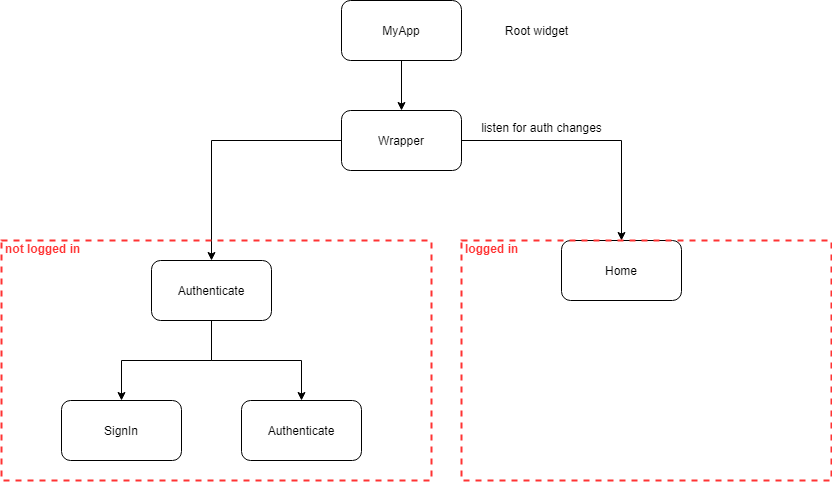

The diagram above was exported from draw.io. Its source (the exported page's mxGraphModel, read from the mxfile embedded in the PNG):
<mxGraphModel dx="1422" dy="783" grid="1" gridSize="10" guides="1" tooltips="1" connect="1" arrows="1" fold="1" page="1" pageScale="1" pageWidth="850" pageHeight="1100" math="0" shadow="0">
  <root>
    <mxCell id="0" />
    <mxCell id="1" parent="0" />
    <mxCell id="3X8E-m8CDwvBXNYXXJpZ-2" value="MyApp" style="rounded=1;whiteSpace=wrap;html=1;" parent="1" vertex="1">
      <mxGeometry x="360" y="60" width="120" height="60" as="geometry" />
    </mxCell>
    <mxCell id="3X8E-m8CDwvBXNYXXJpZ-11" value="" style="edgeStyle=orthogonalEdgeStyle;rounded=0;orthogonalLoop=1;jettySize=auto;html=1;" parent="1" source="3X8E-m8CDwvBXNYXXJpZ-3" target="3X8E-m8CDwvBXNYXXJpZ-10" edge="1">
      <mxGeometry relative="1" as="geometry" />
    </mxCell>
    <mxCell id="3X8E-m8CDwvBXNYXXJpZ-13" value="" style="edgeStyle=orthogonalEdgeStyle;rounded=0;orthogonalLoop=1;jettySize=auto;html=1;" parent="1" source="3X8E-m8CDwvBXNYXXJpZ-3" target="3X8E-m8CDwvBXNYXXJpZ-12" edge="1">
      <mxGeometry relative="1" as="geometry" />
    </mxCell>
    <mxCell id="3X8E-m8CDwvBXNYXXJpZ-3" value="Wrapper" style="rounded=1;whiteSpace=wrap;html=1;" parent="1" vertex="1">
      <mxGeometry x="360" y="170" width="120" height="60" as="geometry" />
    </mxCell>
    <mxCell id="3X8E-m8CDwvBXNYXXJpZ-12" value="Home" style="rounded=1;whiteSpace=wrap;html=1;" parent="1" vertex="1">
      <mxGeometry x="580" y="300" width="120" height="60" as="geometry" />
    </mxCell>
    <mxCell id="3X8E-m8CDwvBXNYXXJpZ-17" value="" style="edgeStyle=orthogonalEdgeStyle;rounded=0;orthogonalLoop=1;jettySize=auto;html=1;" parent="1" source="3X8E-m8CDwvBXNYXXJpZ-14" edge="1">
      <mxGeometry relative="1" as="geometry">
        <mxPoint x="380" y="480" as="targetPoint" />
      </mxGeometry>
    </mxCell>
    <mxCell id="FR1saiB1AaZjtYXvS7QV-4" value="" style="edgeStyle=orthogonalEdgeStyle;rounded=0;orthogonalLoop=1;jettySize=auto;html=1;" edge="1" parent="1" source="3X8E-m8CDwvBXNYXXJpZ-10" target="FR1saiB1AaZjtYXvS7QV-3">
      <mxGeometry relative="1" as="geometry" />
    </mxCell>
    <mxCell id="FR1saiB1AaZjtYXvS7QV-9" value="" style="edgeStyle=orthogonalEdgeStyle;rounded=0;orthogonalLoop=1;jettySize=auto;html=1;" edge="1" parent="1" source="3X8E-m8CDwvBXNYXXJpZ-10" target="FR1saiB1AaZjtYXvS7QV-8">
      <mxGeometry relative="1" as="geometry" />
    </mxCell>
    <mxCell id="3X8E-m8CDwvBXNYXXJpZ-10" value="Authenticate" style="rounded=1;whiteSpace=wrap;html=1;" parent="1" vertex="1">
      <mxGeometry x="170" y="320" width="120" height="60" as="geometry" />
    </mxCell>
    <mxCell id="FR1saiB1AaZjtYXvS7QV-8" value="Authenticate" style="rounded=1;whiteSpace=wrap;html=1;" vertex="1" parent="1">
      <mxGeometry x="260" y="460" width="120" height="60" as="geometry" />
    </mxCell>
    <mxCell id="FR1saiB1AaZjtYXvS7QV-3" value="SignIn" style="rounded=1;whiteSpace=wrap;html=1;" vertex="1" parent="1">
      <mxGeometry x="80" y="460" width="120" height="60" as="geometry" />
    </mxCell>
    <mxCell id="3X8E-m8CDwvBXNYXXJpZ-4" value="" style="endArrow=classic;html=1;exitX=0.5;exitY=1;exitDx=0;exitDy=0;entryX=0.5;entryY=0;entryDx=0;entryDy=0;" parent="1" source="3X8E-m8CDwvBXNYXXJpZ-2" target="3X8E-m8CDwvBXNYXXJpZ-3" edge="1">
      <mxGeometry width="50" height="50" relative="1" as="geometry">
        <mxPoint x="410" y="450" as="sourcePoint" />
        <mxPoint x="460" y="400" as="targetPoint" />
      </mxGeometry>
    </mxCell>
    <mxCell id="3X8E-m8CDwvBXNYXXJpZ-20" value="" style="edgeStyle=orthogonalEdgeStyle;rounded=0;orthogonalLoop=1;jettySize=auto;html=1;" parent="1" target="3X8E-m8CDwvBXNYXXJpZ-19" edge="1">
      <mxGeometry relative="1" as="geometry">
        <mxPoint x="160" y="360" as="sourcePoint" />
      </mxGeometry>
    </mxCell>
    <mxCell id="3X8E-m8CDwvBXNYXXJpZ-22" value="" style="edgeStyle=orthogonalEdgeStyle;rounded=0;orthogonalLoop=1;jettySize=auto;html=1;" parent="1" target="3X8E-m8CDwvBXNYXXJpZ-21" edge="1">
      <mxGeometry relative="1" as="geometry">
        <mxPoint x="220" y="390" as="sourcePoint" />
      </mxGeometry>
    </mxCell>
    <mxCell id="FR1saiB1AaZjtYXvS7QV-12" value="not logged in" style="html=1;fontColor=#FF3333;fontStyle=1;align=left;verticalAlign=top;spacing=0;labelBorderColor=none;fillColor=none;dashed=1;strokeWidth=2;strokeColor=#FF3333;spacingLeft=4;spacingTop=-3;" vertex="1" parent="1">
      <mxGeometry x="20" y="300" width="430" height="240" as="geometry" />
    </mxCell>
    <mxCell id="FR1saiB1AaZjtYXvS7QV-13" value="logged in" style="html=1;fontColor=#FF3333;fontStyle=1;align=left;verticalAlign=top;spacing=0;labelBorderColor=none;fillColor=none;dashed=1;strokeWidth=2;strokeColor=#FF3333;spacingLeft=4;spacingTop=-3;" vertex="1" parent="1">
      <mxGeometry x="480" y="300" width="370" height="240" as="geometry" />
    </mxCell>
    <mxCell id="FR1saiB1AaZjtYXvS7QV-15" value="Root widget" style="text;html=1;align=center;verticalAlign=middle;resizable=0;points=[];autosize=1;" vertex="1" parent="1">
      <mxGeometry x="515" y="80" width="80" height="20" as="geometry" />
    </mxCell>
    <mxCell id="FR1saiB1AaZjtYXvS7QV-16" value="listen for auth changes" style="text;html=1;align=center;verticalAlign=middle;resizable=0;points=[];autosize=1;" vertex="1" parent="1">
      <mxGeometry x="490" y="177" width="140" height="20" as="geometry" />
    </mxCell>
  </root>
</mxGraphModel>